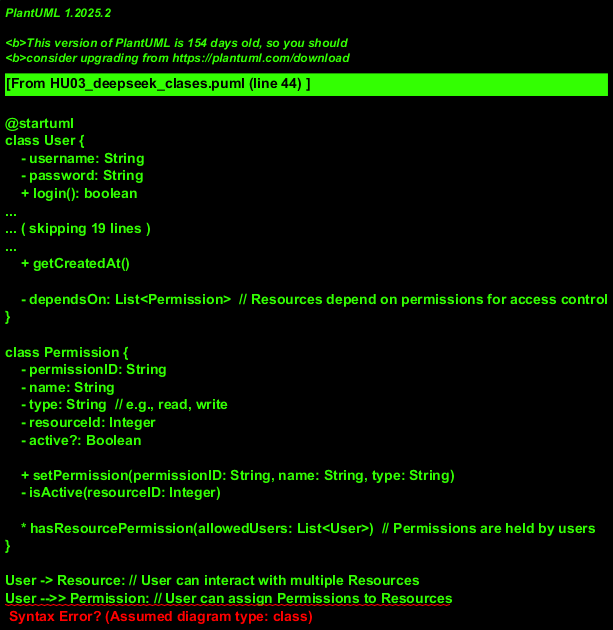

The diagram above was rendered by PlantUML. Its source (embedded in the PNG):
@startuml
class User {
    - username: String
    - password: String
    + login(): boolean
    + logout()
    + createUserPermission(permission: Permission)
    + getUserPermissions()
    - preferences: List<Resource>  // Preferences for resources
}

class Resource {
    - resourceId: String
    - name: String
    - type: String
    - location?: String
    - status: Boolean  // active or inactive
    - createdAt: Date

    + getResource ID(id: String)
    + getName()
    + getType()
    + setLocation(location)
    + getStatus()
    + getCreatedAt()

    - dependsOn: List<Permission>  // Resources depend on permissions for access control
}

class Permission {
    - permissionID: String
    - name: String
    - type: String  // e.g., read, write
    - resourceId: Integer
    - active?: Boolean

    + setPermission(permissionID: String, name: String, type: String)
    - isActive(resourceID: Integer)

    * hasResourcePermission(allowedUsers: List<User>)  // Permissions are held by users
}

User -> Resource: // User can interact with multiple Resources
User -->> Permission: // User can assign Permissions to Resources
Resource *-- Permission: // Each Resource depends on multiple Permissions
Resource dependsOn(Permission permission) {
    - type: String
}
Permission hasResourcePermission(User user) { 
    allowedUsers: List<User> 
}

@enduml